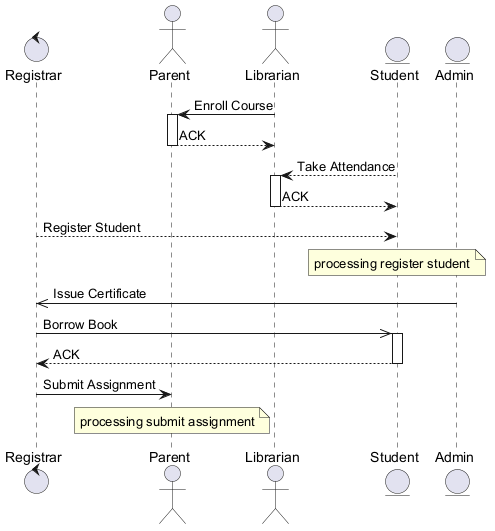

The diagram above was rendered by PlantUML. Its source (embedded in the PNG):
@startuml
skinparam backgroundColor #FFFFFF
skinparam classBackgroundColor #E8F4FA
skinparam classBorderColor #2C7DA0
control "Registrar" as R
actor "Parent" as P
actor "Librarian" as L
entity "Student" as S
entity "Admin" as A
L -> P : Enroll Course
activate P
P --> L : ACK
deactivate P
S --> L : Take Attendance
activate L
L --> S : ACK
deactivate L
R --> S : Register Student
note over S : processing register student
A ->> R : Issue Certificate
R ->> S : Borrow Book
activate S
S --> R : ACK
deactivate S
R -> P : Submit Assignment
note over P : processing submit assignment
@enduml